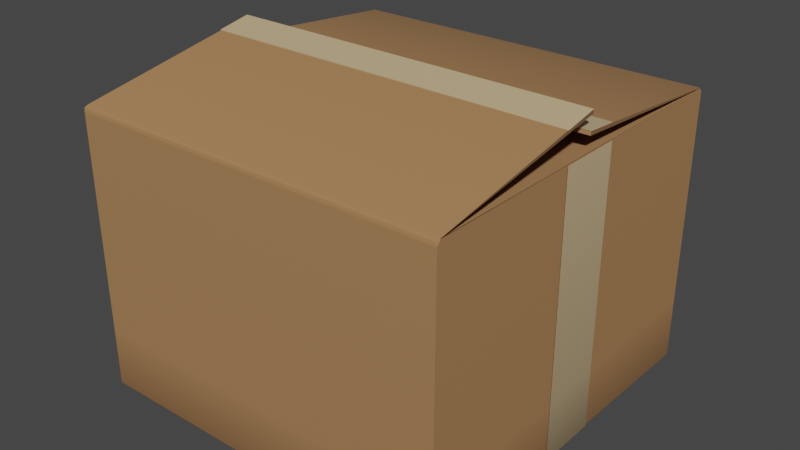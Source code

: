 # Source: Box.blend  (saved by Blender 3.3.6; exported with 4.5.12 LTS)
import bpy
from mathutils import Matrix  # noqa: F401  (used for matrix-valued properties, if any)

bpy.ops.wm.read_factory_settings(use_empty=True)
scene = bpy.context.scene
scene.name = 'Scene'

# ---- collections
col_collection = bpy.data.collections.new('Collection'); scene.collection.children.link(col_collection)

# ---- materials (node trees are filled in below, after node groups)
mat_material_002 = bpy.data.materials.new('Material.002')
mat_material_002.use_transparent_shadow = False
mat_material_001 = bpy.data.materials.new('Material.001')
mat_material_001.use_transparent_shadow = False

# ---- node groups
ng_auto_smooth = bpy.data.node_groups.new('Auto Smooth', 'GeometryNodeTree')
_s = ng_auto_smooth.interface.new_socket(name='Geometry', in_out='OUTPUT', socket_type='NodeSocketGeometry')
_s = ng_auto_smooth.interface.new_socket(name='Geometry', in_out='INPUT', socket_type='NodeSocketGeometry')
_s = ng_auto_smooth.interface.new_socket(name='Angle', in_out='INPUT', socket_type='NodeSocketFloat')
_s.subtype = 'ANGLE'
_s.min_value = 0.0
_s.max_value = 3.142
ng_auto_smooth.is_modifier = True
_N = ng_auto_smooth.nodes; _L = ng_auto_smooth.links
n0 = _N.new('NodeGroupOutput'); n0.name = 'Group Output'; n0.location = (480, -100)
n1 = _N.new('NodeGroupInput'); n1.name = 'Group Input'; n1.location = (-420, -300)
n2 = _N.new('NodeGroupInput'); n2.name = 'Group Input.001'; n2.location = (-60, -100)
n3 = _N.new('GeometryNodeSetShadeSmooth'); n3.name = 'Set Shade Smooth'; n3.location = (120, -100)
n3.domain = 'EDGE'
n4 = _N.new('GeometryNodeSetShadeSmooth'); n4.name = 'Set Shade Smooth.001'; n4.location = (300, -100)
n5 = _N.new('GeometryNodeInputMeshEdgeAngle'); n5.name = 'Edge Angle'; n5.location = (-420, -220)
n6 = _N.new('GeometryNodeInputEdgeSmooth'); n6.name = 'Is Edge Smooth'; n6.location = (-60, -160)
n7 = _N.new('GeometryNodeInputShadeSmooth'); n7.name = 'Is Face Smooth'; n7.location = (-240, -340)
n8 = _N.new('FunctionNodeBooleanMath'); n8.name = 'Boolean Math'; n8.location = (-60, -220)
n9 = _N.new('FunctionNodeCompare'); n9.name = 'Compare'; n9.location = (-240, -180)
n9.operation = 'LESS_EQUAL'
_L.new(n5.outputs[0], n9.inputs[0])
_L.new(n4.outputs[0], n0.inputs[0])
_L.new(n1.outputs[1], n9.inputs[1])
_L.new(n9.outputs[0], n8.inputs[0])
_L.new(n7.outputs[0], n8.inputs[1])
_L.new(n2.outputs[0], n3.inputs[0])
_L.new(n6.outputs[0], n3.inputs[1])
_L.new(n3.outputs[0], n4.inputs[0])
_L.new(n8.outputs[0], n3.inputs[2])
n0.is_active_output = True

# ---- material node trees
mat_material_002.use_nodes = True; mat_material_002.node_tree.nodes.clear()
_N = mat_material_002.node_tree.nodes; _L = mat_material_002.node_tree.links
n0 = _N.new('ShaderNodeBsdfPrincipled'); n0.name = 'Principled BSDF'; n0.location = (10, 300)
n0.distribution = 'GGX'
n0.subsurface_method = 'RANDOM_WALK_SKIN'
n0.inputs[2].default_value = 0.4
n0.inputs[3].default_value = 1.45
n0.inputs[19].default_value = 0.075
n0.inputs[27].default_value = (0.0, 0.0, 0.0, 1.0)
n0.inputs[28].default_value = 1.0
n1 = _N.new('ShaderNodeOutputMaterial'); n1.name = 'Material Output'; n1.location = (300, 300)
n2 = _N.new('ShaderNodeMapping'); n2.name = 'Mapping'; n2.location = (-625, 350)
n2.inputs[1].default_value = (0.7, 0.0, 0.0)
n2.inputs[2].default_value = (0.0, 0.9634, 0.7854)
n2.inputs[3].default_value = (1.0, 0.6, 1.0)
n3 = _N.new('ShaderNodeTexCoord'); n3.name = 'Texture Coordinate'; n3.location = (-860, 297)
n4 = _N.new('ShaderNodeValToRGB'); n4.name = 'ColorRamp'; n4.location = (-398, 338)
while len(n4.color_ramp.elements) > 1: n4.color_ramp.elements.remove(n4.color_ramp.elements[-1])
n4.color_ramp.elements[0].position = 0.09455; n4.color_ramp.elements[0].color = (0.0, 0.0, 0.0, 1.0)
_e = n4.color_ramp.elements.new(0.3482); _e.color = (0.5958, 0.4421, 0.2472, 1.0)
_e = n4.color_ramp.elements.new(1.0); _e.color = (0.6232, 0.4622, 0.2582, 1.0)
_L.new(n0.outputs[0], n1.inputs[0])
_L.new(n2.outputs[0], n4.inputs[0])
_L.new(n3.outputs[0], n2.inputs[0])
_L.new(n4.outputs[0], n0.inputs[0])
n1.is_active_output = True
mat_material_001.use_nodes = True; mat_material_001.node_tree.nodes.clear()
_N = mat_material_001.node_tree.nodes; _L = mat_material_001.node_tree.links
n0 = _N.new('ShaderNodeOutputMaterial'); n0.name = 'Material Output'; n0.location = (300, 300)
n1 = _N.new('ShaderNodeBsdfPrincipled'); n1.name = 'Principled BSDF'; n1.location = (10, 300)
n1.distribution = 'GGX'
n1.subsurface_method = 'RANDOM_WALK_SKIN'
n1.inputs[2].default_value = 0.8
n1.inputs[3].default_value = 1.45
n1.inputs[27].default_value = (0.0, 0.0, 0.0, 1.0)
n1.inputs[28].default_value = 1.0
n2 = _N.new('ShaderNodeTexCoord'); n2.name = 'Texture Coordinate'; n2.location = (-788, 272)
n3 = _N.new('ShaderNodeMapping'); n3.name = 'Mapping'; n3.location = (-553, 325)
n3.inputs[1].default_value = (0.7, 0.0, 0.0)
n3.inputs[2].default_value = (0.0, 0.9634, 0.7854)
n3.inputs[3].default_value = (1.0, 0.6, 1.0)
n4 = _N.new('ShaderNodeValToRGB'); n4.name = 'ColorRamp'; n4.location = (-326, 313)
while len(n4.color_ramp.elements) > 1: n4.color_ramp.elements.remove(n4.color_ramp.elements[-1])
n4.color_ramp.elements[0].position = 0.09455; n4.color_ramp.elements[0].color = (0.0, 0.0, 0.0, 1.0)
_e = n4.color_ramp.elements.new(0.3482); _e.color = (0.3812, 0.1954, 0.07944, 1.0)
_e = n4.color_ramp.elements.new(1.0); _e.color = (0.3968, 0.2086, 0.0865, 1.0)
_L.new(n1.outputs[0], n0.inputs[0])
_L.new(n4.outputs[0], n1.inputs[0])
_L.new(n3.outputs[0], n4.inputs[0])
_L.new(n2.outputs[0], n3.inputs[0])
n0.is_active_output = True

# ---- world
world_world = bpy.data.worlds.new('World'); scene.world = world_world
world_world.use_nodes = True; world_world.node_tree.nodes.clear()
_N = world_world.node_tree.nodes; _L = world_world.node_tree.links
n0 = _N.new('ShaderNodeOutputWorld'); n0.name = 'World Output'; n0.location = (300, 300)
n1 = _N.new('ShaderNodeBackground'); n1.name = 'Background'; n1.location = (10, 300)
n1.inputs[0].default_value = (0.05088, 0.05088, 0.05088, 1.0)
_L.new(n1.outputs[0], n0.inputs[0])
n0.is_active_output = True
world_world.color = (0.05088, 0.05088, 0.05088)
world_world.use_sun_shadow = False
world_world.sun_shadow_jitter_overblur = 0.0

# ---- meshes
me_cube_003 = bpy.data.meshes.new('Cube.003')
me_cube_003.from_pydata([(0.002082, -1.003, 1.188), (0.008708, 1.002, 1.192), (-0.00574, -0.9981, 1.097), (-0.00574, 1.002, 1.097), (0.001693, -0.9961, 1.181), (0.006359, 1.0, 1.183), (-0.003126, -1.0, 1.092), (-0.0008703, 0.9967, 1.082), (0.1691, 1.002, 1.002), (0.1691, -1.006, 1.0), (0.1691, 1.002, 1.081), (0.1691, -0.9983, 1.081), (0.1691, -0.9981, 1.078), (0.1714, 0.9947, 1.067), (0.1691, 0.9981, 1.075), (-0.1709, 1.002, 1.002), (-0.1709, -1.006, 1.0), (-0.1807, -1.004, 1.154), (-0.1709, 1.001, 1.158), (-0.1704, 0.9999, 1.152), (-0.1782, -0.9942, 1.149), (0.1691, 0.9814, -0.4881), (0.1691, 1.002, -0.4673), (0.1691, 0.9962, -0.482), (0.1691, -1.006, -0.4673), (0.1691, -0.9846, -0.4881), (0.1691, -0.9994, -0.482), (-0.1709, 1.002, -0.4673), (-0.1709, 0.9814, -0.4881), (-0.1709, 0.9962, -0.482), (-0.1709, -0.9846, -0.4881), (-0.1709, -1.006, -0.4673), (-0.1709, -0.9994, -0.482)], [], [(31, 24, 9, 16), (17, 0, 1, 18), (3, 2, 11, 10), (28, 21, 25, 30), (1, 5, 19, 18), (4, 0, 17, 20), (11, 2, 6, 12), (14, 13, 7, 3, 10), (14, 10, 11, 12, 13), (17, 18, 19, 20), (1, 0, 4, 5), (3, 7, 6, 2), (21, 28, 29, 23), (23, 29, 27, 22), (24, 31, 32, 26), (26, 32, 30, 25), (15, 8, 22, 27)])
me_cube_003.polygons.foreach_set('use_smooth', [True] * 17)
_uv = me_cube_003.uv_layers.new(name='UVMap')
_uv.uv.foreach_set('vector', [0.3785, 0.8964, 0.3785, 0.8539, 0.625, 0.8539, 0.625, 0.8964, 0.625, 0.0, 0.625, 0.0, 0.625, 0.25, 0.625, 0.25, 0.625, 0.5, 0.625, 0.75, 0.625, 0.75, 0.625, 0.5, 0.2286, 0.5026, 0.2711, 0.5026, 0.2711, 0.7474, 0.2286, 0.7474, 0.625, 0.25, 0.625, 0.25, 0.625, 0.25, 0.625, 0.25, 0.625, 0.0, 0.625, 0.0, 0.625, 0.0, 0.625, 0.0, 0.625, 0.75, 0.625, 0.75, 0.625, 0.75, 0.625, 0.75, 0.625, 0.5, 0.625, 0.5, 0.625, 0.5, 0.625, 0.5, 0.625, 0.5, 0.5845, 0.1998, 0.5847, 0.2, 0.5847, 0.04282, 0.5832, 0.04297, 0.5832, 0.1998, 0.5907, 0.7072, 0.5907, 0.55, 0.5892, 0.5502, 0.5892, 0.707, 0.625, 0.25, 0.625, 0.0, 0.625, 0.0, 0.625, 0.25, 0.625, 0.5, 0.625, 0.5, 0.625, 0.75, 0.625, 0.75, 0.2711, 0.5026, 0.2286, 0.5026, 0.2286, 0.5, 0.2711, 0.5, 0.375, 0.3961, 0.375, 0.3536, 0.3784, 0.3536, 0.3784, 0.3961, 0.3785, 0.8539, 0.3785, 0.8964, 0.375, 0.8964, 0.375, 0.8539, 0.2711, 0.75, 0.2286, 0.75, 0.2286, 0.7474, 0.2711, 0.7474, 0.6205, 0.3536, 0.6205, 0.3961, 0.3784, 0.3961, 0.3784, 0.3536])
me_cube_003.materials.append(mat_material_002)
me_cube_003.use_remesh_fix_poles = True
me_cube_003.use_remesh_preserve_attributes = False
me_cube_003.use_mirror_vertex_groups = False
me_cube_003.update()
me_cube_001 = bpy.data.meshes.new('Cube.001')
me_cube_001.from_pydata([(0.002218, -1.0, 1.186), (0.002218, 1.0, 1.186), (-0.001274, -1.0, 1.093), (-0.001274, 1.0, 1.093), (-1.0, -1.0, 0.9726), (-1.0, 1.0, 0.9726), (1.0, 1.0, 0.9726), (1.0, -1.0, 0.9726), (-0.9885, -0.9885, -0.4962), (-0.9871, -0.9891, 0.9893), (-0.9885, 0.9885, -0.4962), (-0.9871, 0.9891, 0.9893), (0.9885, -0.9885, -0.4962), (0.9878, -0.9888, 0.9888), (0.9885, 0.9885, -0.4962), (0.9878, 0.9888, 0.9888), (0.005859, -1.0, 1.166), (0.005859, 1.0, 1.166), (-0.003126, -1.0, 1.073), (-0.003126, 1.0, 1.073), (-0.9859, -0.9859, 0.9726), (-0.9859, 0.9859, 0.9726), (0.9859, 0.9859, 0.9726), (0.9859, -0.9859, 0.9726), (-0.9859, -0.5862, 0.9356), (-0.9871, -0.5881, 0.9523), (-0.9871, 0.5881, 0.9523), (0.9878, 0.5879, 0.9518), (0.9878, -0.5879, 0.9518), (-0.9859, 0.5862, 0.9356), (0.9859, 0.5862, 0.9356), (0.9859, -0.5862, 0.9356), (-0.9789, -1.0, 1.004), (-1.0, -1.0, 0.9785), (-0.9785, -1.0, 1.0), (-0.9871, -0.9891, 0.9893), (-1.0, 1.0, 0.9785), (-0.9789, 1.0, 1.004), (-0.9871, 0.9891, 0.9893), (-0.9785, 1.0, 1.0), (1.0, -1.0, 0.9785), (0.9786, -1.0, 1.002), (0.9878, -0.9888, 0.9889), (0.9785, -1.0, 1.0), (0.9786, 1.0, 1.002), (1.0, 1.0, 0.9785), (0.9785, 1.0, 1.0), (0.9878, 0.9888, 0.9889), (-0.98, -0.98, -0.5078), (-1.0, -1.0, -0.4878), (-0.98, 0.98, -0.5078), (-1.0, 1.0, -0.4878), (0.98, -0.98, -0.5078), (1.0, -1.0, -0.4878), (0.98, 0.98, -0.5078), (1.0, 1.0, -0.4878), (0.9922, -0.9964, 0.9924), (0.986, -0.9908, 0.9965), (0.9922, 1.004, 0.9924), (0.986, 0.998, 0.9965), (-0.9958, -0.9984, 0.9942), (-0.9892, -0.9929, 0.9977), (-0.9958, 1.002, 0.9942), (-0.9892, 0.9962, 0.9977), (-0.2114, -1.0, 0.9726), (0.2114, -1.0, 0.9726), (0.2114, 1.0, 0.9726), (-0.2114, 1.0, 0.9726), (0.2114, 0.98, -0.4871), (-0.2114, 0.98, -0.4871), (-0.2114, 1.0, -0.4671), (0.2114, 1.0, -0.4671), (-0.2114, -0.98, -0.4871), (0.2114, -0.98, -0.4871), (0.2114, -1.0, -0.4671), (-0.2114, -1.0, -0.4671), (-0.212, 0.9885, -0.4756), (0.212, 0.9885, -0.4756), (-0.2117, 0.989, 0.9891), (0.2124, 0.9889, 0.989), (0.212, -0.9885, -0.4756), (-0.212, -0.9885, -0.4756), (0.2124, -0.9889, 0.989), (-0.2117, -0.989, 0.9891), (-0.212, -0.9859, 0.9726), (0.212, -0.9859, 0.9726), (0.212, 0.9859, 0.9726), (-0.212, 0.9859, 0.9726), (-0.2117, 0.588, 0.9521), (0.2124, 0.588, 0.952), (0.2124, -0.588, 0.952), (-0.2117, -0.588, 0.9521), (0.212, -0.5862, 0.9356), (-0.212, -0.5862, 0.9356), (-0.212, 0.5862, 0.9356), (0.212, 0.5862, 0.9356), (-0.9936, 0.9936, -0.4978), (-0.9936, -0.9936, -0.4978), (0.9936, 0.9936, -0.4978), (0.9936, -0.9936, -0.4978), (0.2121, -0.9936, -0.4771), (-0.2121, -0.9936, -0.4771), (-0.2121, 0.9936, -0.4771), (0.2121, 0.9936, -0.4771)], [], [(82, 13, 28, 90), (38, 37, 1, 17, 11), (3, 44, 47, 15, 19), (4, 33, 36, 5), (5, 36, 39, 46, 45, 6, 66, 67), (0, 32, 35, 9, 16), (42, 41, 2, 18, 13), (50, 69, 72, 48), (55, 6, 7, 53), (98, 103, 71, 55), (20, 21, 11, 9), (23, 85, 92, 31), (22, 23, 13, 15), (21, 87, 94, 29), (15, 79, 89, 27), (11, 17, 16, 9), (13, 18, 19, 15), (9, 83, 91, 25), (14, 12, 23, 22), (10, 76, 87, 21), (8, 10, 21, 20), (51, 5, 67, 70), (37, 32, 0, 1), (1, 0, 16, 17), (41, 44, 3, 2), (78, 11, 26, 88), (2, 3, 19, 18), (6, 45, 40, 7), (29, 94, 88, 26), (31, 92, 90, 28), (84, 20, 24, 93), (22, 15, 27, 30), (12, 80, 85, 23), (20, 9, 25, 24), (13, 23, 31, 28), (11, 21, 29, 26), (60, 33, 34, 61), (62, 37, 38, 63), (56, 41, 42, 57), (58, 45, 46, 59), (60, 62, 36, 33), (58, 56, 40, 45), (53, 7, 65, 74), (96, 97, 49, 51), (68, 54, 52, 73), (99, 98, 55, 53), (97, 101, 75, 49), (49, 4, 5, 51), (44, 41, 56, 58), (44, 58, 59, 47), (40, 56, 57, 43), (32, 37, 62, 60), (36, 62, 63, 39), (32, 60, 61, 35), (100, 99, 53, 74), (102, 96, 51, 70), (71, 66, 6, 55), (75, 64, 4, 49), (100, 74, 75, 101), (102, 70, 71, 103), (68, 73, 72, 69), (66, 71, 70, 67), (64, 75, 74, 65), (7, 40, 43, 34, 33, 4, 64, 65), (47, 59, 46, 39, 63, 38, 11, 78, 79, 15), (35, 61, 34, 43, 57, 42, 13, 82, 83, 9), (93, 24, 25, 91), (77, 80, 12, 14), (81, 8, 20, 84), (77, 14, 22, 86), (95, 30, 27, 89), (86, 22, 30, 95), (78, 88, 89, 79), (82, 90, 91, 83), (93, 91, 90, 92), (95, 89, 88, 94), (77, 86, 87, 76), (81, 84, 85, 80), (80, 77, 76, 81), (86, 95, 94, 87), (84, 93, 92, 85), (10, 8, 81, 76), (69, 102, 103, 68), (73, 100, 101, 72), (69, 50, 96, 102), (73, 52, 99, 100), (48, 72, 101, 97), (52, 54, 98, 99), (50, 48, 97, 96), (54, 68, 103, 98)])
me_cube_001.polygons.foreach_set('use_smooth', [True] * 90)
_uv = me_cube_001.uv_layers.new(name='UVMap')
_uv.uv.foreach_set('vector', [0.625, 0.8482, 0.625, 0.75, 0.625, 0.75, 0.625, 0.8482, 0.625, 0.25, 0.625, 0.25, 0.625, 0.25, 0.625, 0.25, 0.625, 0.25, 0.625, 0.5, 0.625, 0.5, 0.625, 0.5, 0.625, 0.5, 0.625, 0.5, 0.6205, 0.0, 0.6214, 0.0, 0.6214, 0.25, 0.6205, 0.25, 0.6205, 0.25, 0.6214, 0.25, 0.625, 0.2527, 0.625, 0.4973, 0.6214, 0.5, 0.6205, 0.5, 0.6205, 0.4014, 0.6205, 0.3486, 0.625, 0.0, 0.625, 0.0, 0.625, 0.0, 0.625, 0.0, 0.625, 0.0, 0.625, 0.75, 0.625, 0.75, 0.625, 0.75, 0.625, 0.75, 0.625, 0.75, 0.1275, 0.5025, 0.2236, 0.5025, 0.2236, 0.7475, 0.1275, 0.7475, 0.3783, 0.5, 0.6205, 0.5, 0.6205, 0.75, 0.3783, 0.75, 0.3746, 0.5012, 0.2764, 0.5012, 0.2764, 0.5, 0.375, 0.5, 0.6205, 0.0, 0.6205, 0.25, 0.625, 0.25, 0.625, 0.0, 0.6205, 0.75, 0.6205, 0.8481, 0.6205, 0.8481, 0.6205, 0.75, 0.6205, 0.5, 0.6205, 0.75, 0.625, 0.75, 0.625, 0.5, 0.6205, 0.25, 0.6205, 0.3481, 0.6205, 0.3481, 0.6205, 0.25, 0.625, 0.5, 0.625, 0.4018, 0.625, 0.4018, 0.625, 0.5, 0.625, 0.25, 0.625, 0.25, 0.625, 0.0, 0.625, 0.0, 0.625, 0.75, 0.625, 0.75, 0.625, 0.5, 0.625, 0.5, 0.625, 1.0, 0.625, 0.9018, 0.625, 0.9018, 0.625, 1.0, 0.375, 0.5, 0.375, 0.75, 0.6205, 0.75, 0.6205, 0.5, 0.375, 0.25, 0.375, 0.3482, 0.6205, 0.3481, 0.6205, 0.25, 0.375, 0.0, 0.375, 0.25, 0.6205, 0.25, 0.6205, 0.0, 0.3783, 0.25, 0.6205, 0.25, 0.6205, 0.3486, 0.3783, 0.3486, 0.625, 0.25, 0.625, 0.0, 0.625, 0.0, 0.625, 0.25, 0.625, 0.25, 0.625, 0.0, 0.625, 0.0, 0.625, 0.25, 0.625, 0.75, 0.625, 0.5, 0.625, 0.5, 0.625, 0.75, 0.625, 0.3482, 0.625, 0.25, 0.625, 0.25, 0.625, 0.3482, 0.625, 0.75, 0.625, 0.5, 0.625, 0.5, 0.625, 0.75, 0.6205, 0.5, 0.6214, 0.5, 0.6214, 0.75, 0.6205, 0.75, 0.6205, 0.25, 0.6205, 0.3481, 0.625, 0.3482, 0.625, 0.25, 0.6205, 0.75, 0.6205, 0.8481, 0.625, 0.8482, 0.625, 0.75, 0.6205, 0.9019, 0.6205, 1.0, 0.6205, 1.0, 0.6205, 0.9019, 0.6205, 0.5, 0.625, 0.5, 0.625, 0.5, 0.6205, 0.5, 0.375, 0.75, 0.375, 0.8482, 0.6205, 0.8481, 0.6205, 0.75, 0.6205, 0.0, 0.625, 0.0, 0.625, 0.0, 0.6205, 0.0, 0.625, 0.75, 0.6205, 0.75, 0.6205, 0.75, 0.625, 0.75, 0.625, 0.25, 0.6205, 0.25, 0.6205, 0.25, 0.625, 0.25, 0.6232, 0.0, 0.6214, 0.0, 0.625, 0.0, 0.6241, 0.0006798, 0.6234, 0.25, 0.6256, 0.25, 0.625, 0.25, 0.625, 0.2513, 0.6233, 0.75, 0.6253, 0.75, 0.625, 0.75, 0.625, 0.7513, 0.6241, 0.5, 0.625, 0.5, 0.625, 0.4973, 0.625, 0.4987, 0.6232, 0.0, 0.6234, 0.25, 0.6214, 0.25, 0.6214, 0.0, 0.6241, 0.5, 0.6233, 0.75, 0.6214, 0.75, 0.6214, 0.5, 0.3783, 0.75, 0.6205, 0.75, 0.6205, 0.8486, 0.3783, 0.8486, 0.1262, 0.5012, 0.1262, 0.7488, 0.125, 0.75, 0.125, 0.5, 0.2764, 0.5025, 0.3725, 0.5025, 0.3725, 0.7475, 0.2764, 0.7475, 0.3746, 0.7488, 0.3746, 0.5012, 0.3783, 0.5, 0.3783, 0.75, 0.1262, 0.7488, 0.2236, 0.7488, 0.2236, 0.75, 0.125, 0.75, 0.3783, 0.0, 0.6205, 0.0, 0.6205, 0.25, 0.3783, 0.25, 0.625, 0.5, 0.625, 0.75, 0.6233, 0.75, 0.6241, 0.5, 0.625, 0.5, 0.6241, 0.5, 0.625, 0.4987, 0.625, 0.5, 0.6214, 0.75, 0.6233, 0.75, 0.625, 0.7513, 0.625, 0.7527, 0.625, 0.0, 0.625, 0.25, 0.6234, 0.25, 0.6232, 0.0, 0.6214, 0.25, 0.6234, 0.25, 0.625, 0.2513, 0.625, 0.2527, 0.625, 0.0, 0.6232, 0.0, 0.6241, 0.0006798, 0.6232, 0.00136, 0.2764, 0.7488, 0.3746, 0.7488, 0.375, 0.75, 0.2764, 0.75, 0.2236, 0.5012, 0.1262, 0.5012, 0.125, 0.5, 0.2236, 0.5, 0.3783, 0.4014, 0.6205, 0.4014, 0.6205, 0.5, 0.3783, 0.5, 0.3783, 0.9014, 0.6205, 0.9014, 0.6205, 1.0, 0.3783, 1.0, 0.2764, 0.7488, 0.2764, 0.75, 0.2236, 0.75, 0.2236, 0.7488, 0.2236, 0.5012, 0.2236, 0.5, 0.2764, 0.5, 0.2764, 0.5012, 0.2764, 0.5025, 0.2764, 0.7475, 0.2236, 0.7475, 0.2236, 0.5025, 0.6205, 0.4014, 0.3783, 0.4014, 0.3783, 0.3486, 0.6205, 0.3486, 0.6205, 0.9014, 0.3783, 0.9014, 0.3783, 0.8486, 0.6205, 0.8486, 0.6205, 0.75, 0.6214, 0.75, 0.625, 0.7527, 0.625, 0.9973, 0.6214, 1.0, 0.6205, 1.0, 0.6205, 0.9014, 0.6205, 0.8486, 0.625, 0.5, 0.625, 0.4987, 0.625, 0.4973, 0.625, 0.2527, 0.625, 0.2513, 0.625, 0.25, 0.625, 0.25, 0.625, 0.3482, 0.625, 0.4018, 0.625, 0.5, 0.625, 1.0, 0.625, 0.9987, 0.625, 0.9973, 0.625, 0.7527, 0.625, 0.7513, 0.625, 0.75, 0.625, 0.75, 0.625, 0.8482, 0.625, 0.9018, 0.625, 1.0, 0.6205, 0.9019, 0.6205, 1.0, 0.625, 1.0, 0.625, 0.9018, 0.2768, 0.5, 0.2768, 0.75, 0.375, 0.75, 0.375, 0.5, 0.375, 0.9018, 0.375, 1.0, 0.6205, 1.0, 0.6205, 0.9019, 0.375, 0.4018, 0.375, 0.5, 0.6205, 0.5, 0.6205, 0.4019, 0.6205, 0.4019, 0.6205, 0.5, 0.625, 0.5, 0.625, 0.4018, 0.6205, 0.4019, 0.6205, 0.5, 0.6205, 0.5, 0.6205, 0.4019, 0.625, 0.3482, 0.625, 0.3482, 0.625, 0.4018, 0.625, 0.4018, 0.625, 0.8482, 0.625, 0.8482, 0.625, 0.9018, 0.625, 0.9018, 0.6205, 0.9019, 0.625, 0.9018, 0.625, 0.8482, 0.6205, 0.8481, 0.6205, 0.4019, 0.625, 0.4018, 0.625, 0.3482, 0.6205, 0.3481, 0.375, 0.4018, 0.6205, 0.4019, 0.6205, 0.3481, 0.375, 0.3482, 0.375, 0.9018, 0.6205, 0.9019, 0.6205, 0.8481, 0.375, 0.8482, 0.2768, 0.75, 0.2768, 0.5, 0.2232, 0.5, 0.2232, 0.75, 0.6205, 0.4019, 0.6205, 0.4019, 0.6205, 0.3481, 0.6205, 0.3481, 0.6205, 0.9019, 0.6205, 0.9019, 0.6205, 0.8481, 0.6205, 0.8481, 0.125, 0.5, 0.125, 0.75, 0.2232, 0.75, 0.2232, 0.5, 0.2236, 0.5025, 0.2236, 0.5012, 0.2764, 0.5012, 0.2764, 0.5025, 0.2764, 0.7475, 0.2764, 0.7488, 0.2236, 0.7488, 0.2236, 0.7475, 0.2236, 0.5025, 0.1275, 0.5025, 0.1262, 0.5012, 0.2236, 0.5012, 0.2764, 0.7475, 0.3725, 0.7475, 0.3746, 0.7488, 0.2764, 0.7488, 0.1275, 0.7475, 0.2236, 0.7475, 0.2236, 0.7488, 0.1262, 0.7488, 0.3725, 0.7475, 0.3725, 0.5025, 0.3746, 0.5012, 0.3746, 0.7488, 0.1275, 0.5025, 0.1275, 0.7475, 0.1262, 0.7488, 0.1262, 0.5012, 0.3725, 0.5025, 0.2764, 0.5025, 0.2764, 0.5012, 0.3746, 0.5012])
me_cube_001.materials.append(mat_material_001)
me_cube_001.use_remesh_fix_poles = True
me_cube_001.use_remesh_preserve_attributes = False
me_cube_001.use_mirror_vertex_groups = False
me_cube_001.update()

# ---- objects
ob_cube_001 = bpy.data.objects.new('Cube.001', me_cube_003)
ob_cube = bpy.data.objects.new('Cube', me_cube_001)

# ---- transforms, parenting, visibility, modifiers, constraints
ob_cube_001.location = (-0.0009173, -0.05418, 0.5185)
ob_cube_001.rotation_euler = (0.0, -0.0, 1.571)
ob_cube_001.lineart.crease_threshold = 0.0
_m = ob_cube_001.modifiers.new('Auto Smooth', 'NODES')
_m.node_group = ng_auto_smooth
_gi = [s.identifier for s in ng_auto_smooth.interface.items_tree if s.item_type == 'SOCKET' and s.in_out == 'INPUT']
_m[_gi[1]] = 0.9425  # Angle
ob_cube.location = (-0.0009173, -0.05418, 0.5185)
ob_cube.rotation_euler = (0.0, -0.0, 1.571)
ob_cube.lineart.crease_threshold = 0.0
_m = ob_cube.modifiers.new('Auto Smooth', 'NODES')
_m.node_group = ng_auto_smooth
_gi = [s.identifier for s in ng_auto_smooth.interface.items_tree if s.item_type == 'SOCKET' and s.in_out == 'INPUT']
_m[_gi[1]] = 0.5236  # Angle

# ---- collection membership
col_collection.objects.link(ob_cube_001)
col_collection.objects.link(ob_cube)

# ---- scene / render settings (as saved in the file)
scene.frame_start = 1; scene.frame_end = 250; scene.frame_set(1)
scene.render.engine = 'BLENDER_EEVEE_NEXT'
scene.cycles.sampling_pattern = 'TABULATED_SOBOL'
scene.cycles.use_light_tree = False
scene.view_settings.view_transform = 'Filmic'
bpy.context.view_layer.update()

# ---- added for rendering (the .blend has no active camera and no usable light): camera, sun
cam_auto = bpy.data.cameras.new('AutoCamera')
cam_auto.lens = 50.0
cam_auto.sensor_width = 36.0
cam_auto.clip_end = 1000.0
ob_auto_camera = bpy.data.objects.new('AutoCamera', cam_auto)
scene.collection.objects.link(ob_auto_camera)
ob_auto_camera.location = (3.0582, -3.72396, 3.30701)
ob_auto_camera.rotation_euler = (1.09748, -7.21219e-08, 0.694738)
scene.camera = ob_auto_camera
light_auto_sun = bpy.data.lights.new('AutoSun', 'SUN')
light_auto_sun.energy = 3.0
light_auto_sun.angle = 0.0523599
ob_auto_sun = bpy.data.objects.new('AutoSun', light_auto_sun)
scene.collection.objects.link(ob_auto_sun)
ob_auto_sun.rotation_euler = (0.872665, 0.174533, 0.523599)
bpy.context.view_layer.update()
